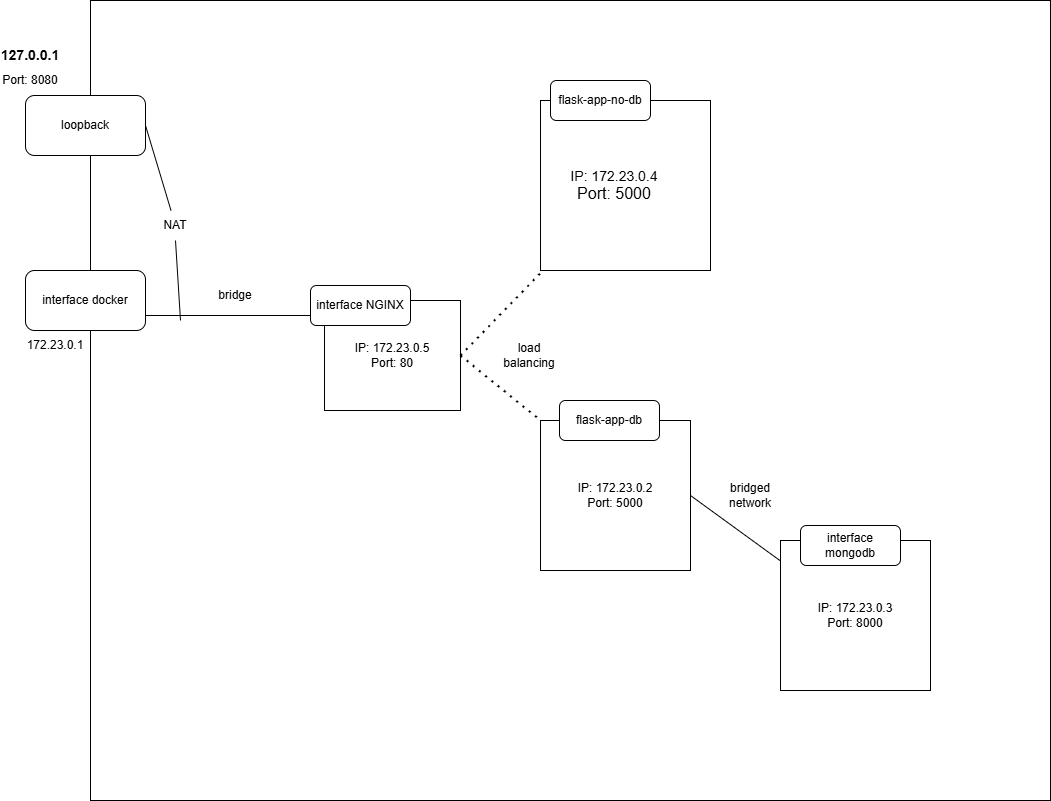

The diagram above was exported from draw.io. Its source (the exported page's mxGraphModel, read from the mxfile embedded in the PNG):
<mxGraphModel dx="2812" dy="815" grid="1" gridSize="10" guides="1" tooltips="1" connect="1" arrows="1" fold="1" page="1" pageScale="1" pageWidth="827" pageHeight="1169" math="0" shadow="0">
  <root>
    <mxCell id="0" />
    <mxCell id="1" parent="0" />
    <mxCell id="n0eRdrRnJ4e8vzkCqtoB-20" value="" style="rounded=0;whiteSpace=wrap;html=1;movable=1;resizable=1;rotatable=1;deletable=1;editable=1;locked=0;connectable=1;" parent="1" vertex="1">
      <mxGeometry x="30" y="20" width="960" height="800" as="geometry" />
    </mxCell>
    <mxCell id="n0eRdrRnJ4e8vzkCqtoB-4" value="172.23.0.1" style="text;html=1;align=center;verticalAlign=middle;whiteSpace=wrap;rounded=0;" parent="1" vertex="1">
      <mxGeometry x="-60" y="350" width="110" height="30" as="geometry" />
    </mxCell>
    <mxCell id="n0eRdrRnJ4e8vzkCqtoB-8" value="" style="rounded=0;whiteSpace=wrap;html=1;" parent="1" vertex="1">
      <mxGeometry x="264" y="320" width="136" height="110" as="geometry" />
    </mxCell>
    <mxCell id="n0eRdrRnJ4e8vzkCqtoB-21" value="Text" style="text;html=1;align=center;verticalAlign=middle;whiteSpace=wrap;rounded=0;" parent="1" vertex="1">
      <mxGeometry x="-20" y="130" width="60" height="30" as="geometry" />
    </mxCell>
    <mxCell id="n0eRdrRnJ4e8vzkCqtoB-23" value="loopback" style="rounded=1;whiteSpace=wrap;html=1;" parent="1" vertex="1">
      <mxGeometry x="-35" y="115" width="120" height="60" as="geometry" />
    </mxCell>
    <mxCell id="n0eRdrRnJ4e8vzkCqtoB-24" value="" style="rounded=1;whiteSpace=wrap;html=1;" parent="1" vertex="1">
      <mxGeometry x="-35" y="290" width="120" height="60" as="geometry" />
    </mxCell>
    <mxCell id="n0eRdrRnJ4e8vzkCqtoB-25" value="interface docker" style="text;html=1;align=center;verticalAlign=middle;whiteSpace=wrap;rounded=0;" parent="1" vertex="1">
      <mxGeometry x="-25" y="305" width="100" height="30" as="geometry" />
    </mxCell>
    <mxCell id="n0eRdrRnJ4e8vzkCqtoB-27" value="interface NGINX" style="rounded=1;whiteSpace=wrap;html=1;" parent="1" vertex="1">
      <mxGeometry x="250" y="305" width="100" height="40" as="geometry" />
    </mxCell>
    <mxCell id="n0eRdrRnJ4e8vzkCqtoB-29" value="" style="endArrow=none;html=1;rounded=0;exitX=1;exitY=0.75;exitDx=0;exitDy=0;entryX=0;entryY=0.75;entryDx=0;entryDy=0;" parent="1" source="n0eRdrRnJ4e8vzkCqtoB-24" target="n0eRdrRnJ4e8vzkCqtoB-27" edge="1">
      <mxGeometry width="50" height="50" relative="1" as="geometry">
        <mxPoint x="610" y="300" as="sourcePoint" />
        <mxPoint x="660" y="250" as="targetPoint" />
      </mxGeometry>
    </mxCell>
    <mxCell id="n0eRdrRnJ4e8vzkCqtoB-30" value="bridge" style="text;html=1;align=center;verticalAlign=middle;whiteSpace=wrap;rounded=0;" parent="1" vertex="1">
      <mxGeometry x="145" y="300" width="60" height="30" as="geometry" />
    </mxCell>
    <mxCell id="n0eRdrRnJ4e8vzkCqtoB-31" value="" style="endArrow=none;html=1;rounded=0;exitX=1;exitY=0.5;exitDx=0;exitDy=0;" parent="1" source="n0eRdrRnJ4e8vzkCqtoB-23" target="n0eRdrRnJ4e8vzkCqtoB-34" edge="1">
      <mxGeometry width="50" height="50" relative="1" as="geometry">
        <mxPoint x="140" y="225" as="sourcePoint" />
        <mxPoint x="120" y="310" as="targetPoint" />
      </mxGeometry>
    </mxCell>
    <mxCell id="n0eRdrRnJ4e8vzkCqtoB-34" value="NAT" style="text;html=1;align=center;verticalAlign=middle;whiteSpace=wrap;rounded=0;" parent="1" vertex="1">
      <mxGeometry x="85" y="230" width="60" height="30" as="geometry" />
    </mxCell>
    <mxCell id="n0eRdrRnJ4e8vzkCqtoB-36" value="" style="endArrow=none;html=1;rounded=0;exitX=0.5;exitY=1;exitDx=0;exitDy=0;" parent="1" source="n0eRdrRnJ4e8vzkCqtoB-34" edge="1">
      <mxGeometry width="50" height="50" relative="1" as="geometry">
        <mxPoint x="610" y="300" as="sourcePoint" />
        <mxPoint x="120" y="340" as="targetPoint" />
      </mxGeometry>
    </mxCell>
    <mxCell id="n0eRdrRnJ4e8vzkCqtoB-37" value="&lt;b&gt;&lt;font style=&quot;font-size: 14px;&quot;&gt;127.0.0.1&lt;/font&gt;&lt;/b&gt;" style="text;html=1;align=center;verticalAlign=middle;whiteSpace=wrap;rounded=0;" parent="1" vertex="1">
      <mxGeometry x="-60" y="60" width="60" height="30" as="geometry" />
    </mxCell>
    <mxCell id="DnKfh_ipyuSeufd-dQkW-2" value="" style="endArrow=none;dashed=1;html=1;dashPattern=1 3;strokeWidth=2;rounded=0;exitX=1;exitY=0.5;exitDx=0;exitDy=0;" edge="1" parent="1" source="n0eRdrRnJ4e8vzkCqtoB-8" target="DnKfh_ipyuSeufd-dQkW-3">
      <mxGeometry width="50" height="50" relative="1" as="geometry">
        <mxPoint x="330" y="530" as="sourcePoint" />
        <mxPoint x="380" y="480" as="targetPoint" />
      </mxGeometry>
    </mxCell>
    <mxCell id="DnKfh_ipyuSeufd-dQkW-3" value="" style="whiteSpace=wrap;html=1;aspect=fixed;" vertex="1" parent="1">
      <mxGeometry x="480" y="120" width="170" height="170" as="geometry" />
    </mxCell>
    <mxCell id="DnKfh_ipyuSeufd-dQkW-4" value="" style="whiteSpace=wrap;html=1;aspect=fixed;" vertex="1" parent="1">
      <mxGeometry x="480" y="440" width="150" height="150" as="geometry" />
    </mxCell>
    <mxCell id="DnKfh_ipyuSeufd-dQkW-5" value="" style="endArrow=none;dashed=1;html=1;dashPattern=1 3;strokeWidth=2;rounded=0;exitX=1;exitY=0.5;exitDx=0;exitDy=0;entryX=0;entryY=0;entryDx=0;entryDy=0;" edge="1" parent="1" source="n0eRdrRnJ4e8vzkCqtoB-8" target="DnKfh_ipyuSeufd-dQkW-4">
      <mxGeometry width="50" height="50" relative="1" as="geometry">
        <mxPoint x="330" y="530" as="sourcePoint" />
        <mxPoint x="380" y="480" as="targetPoint" />
      </mxGeometry>
    </mxCell>
    <mxCell id="DnKfh_ipyuSeufd-dQkW-6" value="flask-app-no-db" style="rounded=1;whiteSpace=wrap;html=1;" vertex="1" parent="1">
      <mxGeometry x="490" y="100" width="100" height="40" as="geometry" />
    </mxCell>
    <mxCell id="DnKfh_ipyuSeufd-dQkW-7" value="&lt;font style=&quot;font-size: 14px;&quot;&gt;IP:&amp;nbsp;172.23.0.4&lt;/font&gt;&lt;div&gt;&lt;font size=&quot;3&quot;&gt;Port: 5000&lt;/font&gt;&lt;/div&gt;" style="text;html=1;align=center;verticalAlign=middle;whiteSpace=wrap;rounded=0;" vertex="1" parent="1">
      <mxGeometry x="499" y="190" width="110" height="30" as="geometry" />
    </mxCell>
    <mxCell id="DnKfh_ipyuSeufd-dQkW-8" value="flask-app-db" style="rounded=1;whiteSpace=wrap;html=1;" vertex="1" parent="1">
      <mxGeometry x="499" y="420" width="100" height="40" as="geometry" />
    </mxCell>
    <mxCell id="DnKfh_ipyuSeufd-dQkW-10" value="" style="endArrow=none;html=1;rounded=0;exitX=1;exitY=0.5;exitDx=0;exitDy=0;" edge="1" parent="1" source="DnKfh_ipyuSeufd-dQkW-4" target="DnKfh_ipyuSeufd-dQkW-11">
      <mxGeometry width="50" height="50" relative="1" as="geometry">
        <mxPoint x="600" y="620" as="sourcePoint" />
        <mxPoint x="650" y="570" as="targetPoint" />
      </mxGeometry>
    </mxCell>
    <mxCell id="DnKfh_ipyuSeufd-dQkW-11" value="" style="whiteSpace=wrap;html=1;aspect=fixed;" vertex="1" parent="1">
      <mxGeometry x="720" y="560" width="150" height="150" as="geometry" />
    </mxCell>
    <mxCell id="DnKfh_ipyuSeufd-dQkW-12" value="interface mongodb" style="rounded=1;whiteSpace=wrap;html=1;" vertex="1" parent="1">
      <mxGeometry x="740" y="545" width="100" height="40" as="geometry" />
    </mxCell>
    <mxCell id="DnKfh_ipyuSeufd-dQkW-13" value="IP: 172.23.0.2&lt;div&gt;Port: 5000&lt;/div&gt;" style="text;html=1;align=center;verticalAlign=middle;whiteSpace=wrap;rounded=0;" vertex="1" parent="1">
      <mxGeometry x="500" y="500" width="110" height="30" as="geometry" />
    </mxCell>
    <mxCell id="DnKfh_ipyuSeufd-dQkW-14" value="bridged network" style="text;html=1;align=center;verticalAlign=middle;whiteSpace=wrap;rounded=0;" vertex="1" parent="1">
      <mxGeometry x="660" y="500" width="60" height="30" as="geometry" />
    </mxCell>
    <mxCell id="DnKfh_ipyuSeufd-dQkW-15" value="load balancing" style="text;html=1;align=center;verticalAlign=middle;whiteSpace=wrap;rounded=0;" vertex="1" parent="1">
      <mxGeometry x="439" y="360" width="60" height="30" as="geometry" />
    </mxCell>
    <mxCell id="DnKfh_ipyuSeufd-dQkW-16" value="IP:&amp;nbsp;172.23.0.3&lt;div&gt;Port: 8000&lt;/div&gt;" style="text;html=1;align=center;verticalAlign=middle;whiteSpace=wrap;rounded=0;" vertex="1" parent="1">
      <mxGeometry x="740" y="620" width="110" height="30" as="geometry" />
    </mxCell>
    <mxCell id="DnKfh_ipyuSeufd-dQkW-17" value="IP: 172.23.0.5&lt;div&gt;Port: 80&lt;/div&gt;" style="text;html=1;align=center;verticalAlign=middle;whiteSpace=wrap;rounded=0;" vertex="1" parent="1">
      <mxGeometry x="277" y="360" width="110" height="30" as="geometry" />
    </mxCell>
    <mxCell id="DnKfh_ipyuSeufd-dQkW-18" value="Port: 8080" style="text;html=1;align=center;verticalAlign=middle;whiteSpace=wrap;rounded=0;" vertex="1" parent="1">
      <mxGeometry x="-60" y="85" width="60" height="30" as="geometry" />
    </mxCell>
  </root>
</mxGraphModel>